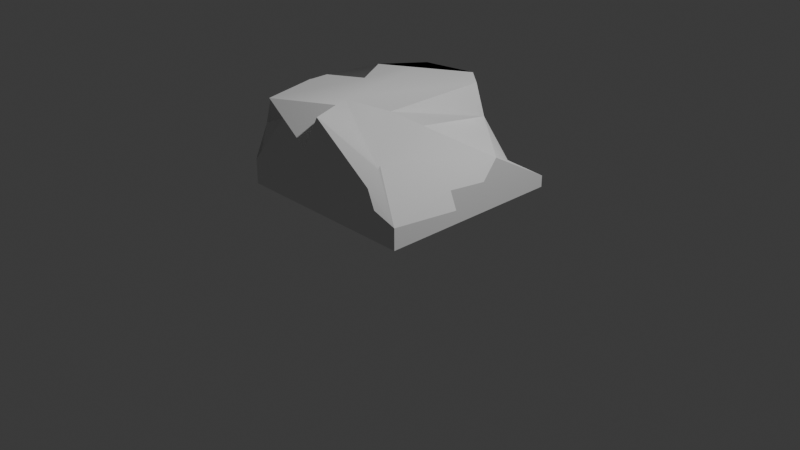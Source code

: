 # Source: rock1_1.blend  (saved by Blender 5.0.119; exported with 4.5.12 LTS)
import bpy
from mathutils import Matrix  # noqa: F401  (used for matrix-valued properties, if any)

bpy.ops.wm.read_factory_settings(use_empty=True)
scene = bpy.context.scene
scene.name = 'Scene'

# ---- collections
col_collection = bpy.data.collections.new('Collection'); scene.collection.children.link(col_collection)

# ---- node groups
ng_smooth_by_angle = bpy.data.node_groups.new('Smooth by Angle', 'GeometryNodeTree')
_s = ng_smooth_by_angle.interface.new_socket(name='Mesh', in_out='OUTPUT', socket_type='NodeSocketGeometry')
_s = ng_smooth_by_angle.interface.new_socket(name='Mesh', in_out='INPUT', socket_type='NodeSocketGeometry')
_s = ng_smooth_by_angle.interface.new_socket(name='Angle', in_out='INPUT', socket_type='NodeSocketFloat')
_s.subtype = 'ANGLE'
_s.default_value = 0.5236
_s.min_value = 0.0
_s.max_value = 3.142
_s.description = 'Maximum face angle for smooth edges'
_s = ng_smooth_by_angle.interface.new_socket(name='Ignore Sharpness', in_out='INPUT', socket_type='NodeSocketBool')
_s.force_non_field = True
ng_smooth_by_angle.is_modifier = True
_N = ng_smooth_by_angle.nodes; _L = ng_smooth_by_angle.links
n0 = _N.new('GeometryNodeSetShadeSmooth'); n0.name = 'Set Shade Smooth'; n0.location = (120, -80)
n0.domain = 'EDGE'
n1 = _N.new('GeometryNodeSetShadeSmooth'); n1.name = 'Set Shade Smooth.001'; n1.location = (300, -80)
n2 = _N.new('NodeGroupOutput'); n2.name = 'Group Output'; n2.location = (480, -80)
n3 = _N.new('GeometryNodeInputMeshEdgeAngle'); n3.name = 'Edge Angle'; n3.location = (-440, -240)
n4 = _N.new('NodeGroupInput'); n4.name = 'Group Input'; n4.location = (-80, -80)
n5 = _N.new('GeometryNodeInputEdgeSmooth'); n5.name = 'Is Edge Smooth'; n5.location = (-260, -120)
n6 = _N.new('GeometryNodeInputShadeSmooth'); n6.name = 'Is Shade Smooth'; n6.location = (-440, -397)
n7 = _N.new('FunctionNodeCompare'); n7.name = 'Compare'; n7.location = (-260, -260)
n7.operation = 'LESS_EQUAL'
n7.inputs[6].default_value = (0.0, 0.0, 0.0, 0.0)
n7.inputs[7].default_value = (0.0, 0.0, 0.0, 0.0)
n8 = _N.new('FunctionNodeBooleanMath'); n8.name = 'Boolean Math.001'; n8.location = (-80, -260)
n9 = _N.new('NodeGroupInput'); n9.name = 'Group Input.001'; n9.location = (-440, -329)
n10 = _N.new('NodeGroupInput'); n10.name = 'Group Input.002'; n10.location = (-259, -189)
n11 = _N.new('FunctionNodeBooleanMath'); n11.name = 'Boolean Math'; n11.location = (-80, -149)
n11.operation = 'OR'
n12 = _N.new('FunctionNodeBooleanMath'); n12.name = 'Boolean Math.002'; n12.location = (-260, -380)
n12.operation = 'OR'
n13 = _N.new('NodeGroupInput'); n13.name = 'Group Input.003'; n13.location = (-440, -460)
_L.new(n3.outputs[0], n7.inputs[0])
_L.new(n1.outputs[0], n2.inputs[0])
_L.new(n9.outputs[1], n7.inputs[1])
_L.new(n7.outputs[0], n8.inputs[0])
_L.new(n4.outputs[0], n0.inputs[0])
_L.new(n0.outputs[0], n1.inputs[0])
_L.new(n8.outputs[0], n0.inputs[2])
_L.new(n10.outputs[2], n11.inputs[1])
_L.new(n5.outputs[0], n11.inputs[0])
_L.new(n11.outputs[0], n0.inputs[1])
_L.new(n13.outputs[2], n12.inputs[1])
_L.new(n6.outputs[0], n12.inputs[0])
_L.new(n12.outputs[0], n8.inputs[1])
n2.is_active_output = True

# ---- world
world_world = bpy.data.worlds.new('World'); scene.world = world_world
world_world.use_nodes = True; world_world.node_tree.nodes.clear()
_N = world_world.node_tree.nodes; _L = world_world.node_tree.links
n0 = _N.new('ShaderNodeOutputWorld'); n0.name = 'World Output'; n0.location = (200, 100)
n1 = _N.new('ShaderNodeBackground'); n1.name = 'Background'; n1.location = (-200, 100)
n1.inputs[0].default_value = (0.05088, 0.05088, 0.05088, 1.0)
_L.new(n1.outputs[0], n0.inputs[0])
n0.is_active_output = True
world_world.color = (0.05088, 0.05088, 0.05088)
world_world.sun_shadow_jitter_overblur = 0.0

# ---- cameras
cam_camera = bpy.data.cameras.new('Camera')
cam_camera.clip_end = 100.0
cam_camera.ortho_scale = 7.314

# ---- lights
light_light = bpy.data.lights.new('Light', 'POINT')
light_light.energy = 1000.0
light_light.shadow_soft_size = 0.1

# ---- meshes
me_circle = bpy.data.meshes.new('Circle')
me_circle.from_pydata([(0.0, 1.0, 0.0), (-0.1951, 0.9808, 0.0), (-0.3827, 0.9239, 0.0), (-0.5556, 0.8315, 0.0), (-0.7071, 0.7071, 0.0), (-0.8315, 0.5556, 0.0), (-0.9239, 0.3827, 0.0), (-0.9808, 0.1951, 0.0), (-1.0, 0.0, 0.0), (-0.9808, -0.1951, 0.0), (-0.9239, -0.3827, 0.0), (-0.8315, -0.5556, 0.0), (-0.7071, -0.7071, 0.0), (-0.5556, -0.8315, 0.0), (-0.3827, -0.9239, 0.0), (-0.1951, -0.9808, 0.0), (0.0, -1.0, 0.0), (0.1951, -0.9808, 0.0), (0.3827, -0.9239, 0.0), (0.5556, -0.8315, 0.0), (0.7071, -0.7071, 0.0), (0.8315, -0.5556, 0.0), (0.9239, -0.3827, 0.0), (0.9808, -0.1951, 0.0), (1.0, 0.0, 0.0), (0.9808, 0.1951, 0.0), (0.9239, 0.3827, 0.0), (0.8315, 0.5556, 0.0), (0.7071, 0.7071, 0.0), (0.5556, 0.8315, 0.0), (0.3827, 0.9239, 0.0), (0.1951, 0.9808, 0.0)], [(1, 0), (2, 1), (3, 2), (4, 3), (5, 4), (6, 5), (7, 6), (8, 7), (9, 8), (10, 9), (11, 10), (12, 11), (13, 12), (14, 13), (15, 14), (16, 15), (17, 16), (18, 17), (19, 18), (20, 19), (21, 20), (22, 21), (23, 22), (24, 23), (25, 24), (26, 25), (27, 26), (28, 27), (29, 28), (30, 29), (31, 30), (0, 31)], [])
_uv = me_circle.uv_layers.new(name='UVMap')
_uv.uv.foreach_set('vector', [])
me_circle.update()
me_cube_002 = bpy.data.meshes.new('Cube.002')
me_cube_002.from_pydata([(-1.0, -1.0, -1.0), (-1.0, 1.0, -1.0), (1.0, -1.0, -1.0), (1.0, 1.0, -1.0), (-0.886, -0.1602, -0.02581), (-0.1513, -0.6673, -0.02581), (0.3223, -0.4105, -0.02581), (-0.8887, -0.3746, -0.02581), (-0.7307, -1.0, -0.02581), (-0.4505, 0.2492, -1.0), (-1.0, 0.3935, -0.3813), (1.0, 1.0, -0.8787), (1.0, 0.306, -0.4835), (-0.4755, 0.8415, -0.02581), (0.2013, 1.0, -0.4752), (-0.0264, -1.0, -0.02581), (1.0, 0.1438, -0.6839), (-0.2265, -1.0, -0.3951), (-0.2142, -0.4995, -0.02581), (-1.0, 1.0, -0.372), (0.5292, -0.1918, -0.1656), (0.07245, 0.9517, -0.02581), (0.3144, 0.7483, -0.02581), (0.3669, 0.3983, -0.3189), (0.5846, 0.6669, -0.4792), (0.5461, 1.0, -0.8543), (-0.6054, 0.6573, -0.2678), (0.3444, 1.0, -0.6326), (-1.0, 1.0, -0.7038), (-1.0, -1.0, -0.7322), (-1.0, 0.5503, -0.1908), (-1.0, 1.0, -0.5279), (-0.03467, -0.978, -0.02581), (0.5766, -0.8255, -0.3672), (-1.0, -0.1953, -0.3903), (-0.777, 0.4388, -0.02581), (-0.8836, -0.3522, -0.02581), (-0.546, 0.04133, -0.02581), (-0.7648, -0.8652, -0.02581), (1.0, -1.0, -0.776), (-0.1465, -1.0, -0.7509), (-0.9665, -0.8116, -0.1378), (-0.7626, -0.865, -0.02581), (0.7389, -1.0, -0.6949), (0.5899, -0.7899, -0.3709), (0.6232, -0.8447, -0.3873), (0.6573, -1.0, -0.5067), (1.0, -0.2983, -0.6321), (1.0, -0.2193, -0.8615), (-0.526, -1.0, -0.1757), (-0.9416, -0.672, -0.102), (-1.0, -0.5321, -0.3955), (-1.0, -0.6916, -0.6545), (-0.5074, -1.0, -0.743), (-0.9817, -0.862, -0.3831), (-0.9029, -1.0, -0.6181), (-0.8397, 0.6241, -0.3333), (-0.1923, -0.441, -1.0)], [], [(1, 3, 2, 57, 9), (2, 39, 40, 53, 29, 0), (3, 11, 12, 16, 47, 48, 39, 2), (1, 28, 27, 25, 11, 3), (0, 29, 28, 1), (20, 12, 23), (8, 42, 38), (49, 17, 5, 8), (22, 14, 21), (9, 57, 2, 0, 1), (18, 33, 44, 12, 20, 6), (13, 21, 14, 26, 30, 35), (6, 22, 21, 13, 35, 37, 4, 36, 42, 8, 5, 18), (12, 44, 47, 16), (22, 6, 20, 23, 14), (27, 28, 31, 19, 26, 14), (23, 12, 24), (14, 12, 25, 27), (14, 23, 24), (11, 25, 12), (28, 29, 52, 10, 31), (10, 52, 51, 34), (31, 10, 30, 56, 19), (38, 41, 49, 8), (30, 10, 34), (30, 34, 35), (4, 37, 35, 34), (17, 40, 39, 43), (17, 43, 46), (41, 38, 7, 50), (38, 42, 36, 7), (46, 45, 33, 32, 15), (47, 44, 39, 48), (43, 39, 44, 45, 46), (45, 44, 33), (51, 50, 7, 36, 4, 34), (53, 40, 17, 49), (52, 29, 55, 54, 51), (53, 49, 54, 55, 29), (51, 54, 49, 41, 50), (19, 56, 30, 26), (17, 15, 32, 5), (15, 17, 46), (5, 32, 33, 18)])
me_cube_002.polygons.foreach_set('use_smooth', [True] * 44)
_uv = me_cube_002.uv_layers.new(name='UVMap')
_uv.uv.foreach_set('vector', [0.125, 0.5, 0.375, 0.5, 0.375, 0.75, 0.226, 0.6801, 0.1937, 0.5939, 0.375, 0.75, 0.403, 0.75, 0.4061, 0.8933, 0.4071, 0.9384, 0.4085, 1.0, 0.375, 1.0, 0.375, 0.5, 0.3902, 0.5, 0.4396, 0.5868, 0.4145, 0.607, 0.421, 0.6623, 0.3923, 0.6524, 0.403, 0.75, 0.375, 0.75, 0.375, 0.25, 0.412, 0.25, 0.4209, 0.418, 0.3932, 0.4433, 0.3902, 0.5, 0.375, 0.5, 0.375, 0.0, 0.4085, 0.0, 0.412, 0.25, 0.375, 0.25, 0.4727, 0.5027, 0.4396, 0.5868, 0.4568, 0.452, 0.4968, 0.101, 0.4968, 0.1059, 0.4968, 0.1051, 0.478, 0.4267, 0.4506, 0.9033, 0.4941, 0.3167, 0.4968, 0.101, 0.4951, 0.4233, 0.4406, 0.4002, 0.4968, 0.3824, 0.1937, 0.5939, 0.226, 0.6801, 0.375, 0.75, 0.125, 0.75, 0.125, 0.5, 0.4924, 0.2992, 0.4461, 0.7188, 0.4459, 0.7147, 0.4396, 0.5868, 0.4727, 0.5027, 0.4873, 0.4658, 0.4968, 0.31, 0.4968, 0.3824, 0.4406, 0.4002, 0.4778, 0.2728, 0.4762, 0.1938, 0.4968, 0.2138, 0.4873, 0.4658, 0.4951, 0.4233, 0.4968, 0.3824, 0.4968, 0.31, 0.4968, 0.2138, 0.4955, 0.2367, 0.4968, 0.1405, 0.4968, 0.1246, 0.4968, 0.1059, 0.4968, 0.101, 0.4941, 0.3167, 0.4924, 0.2992, 0.4396, 0.5868, 0.4459, 0.7147, 0.421, 0.6623, 0.4145, 0.607, 0.4951, 0.4233, 0.4873, 0.4658, 0.4727, 0.5027, 0.4568, 0.452, 0.4406, 0.4002, 0.4209, 0.418, 0.412, 0.25, 0.434, 0.25, 0.4535, 0.25, 0.4778, 0.2728, 0.4406, 0.4002, 0.4568, 0.452, 0.4396, 0.5868, 0.4475, 0.4742, 0.4406, 0.4002, 0.4396, 0.5868, 0.3932, 0.4433, 0.4209, 0.418, 0.4406, 0.4002, 0.4568, 0.452, 0.4475, 0.4742, 0.3902, 0.5, 0.3932, 0.4433, 0.4396, 0.5868, 0.412, 0.25, 0.4085, 0.0, 0.4182, 0.03855, 0.4523, 0.1742, 0.434, 0.25, 0.4523, 0.1742, 0.4182, 0.03855, 0.4506, 0.05849, 0.4512, 0.1006, 0.434, 0.25, 0.4523, 0.1742, 0.4762, 0.1938, 0.4665, 0.2247, 0.4535, 0.25, 0.4968, 0.1051, 0.4828, 0.03613, 0.478, 0.4267, 0.4968, 0.101, 0.4762, 0.1938, 0.4523, 0.1742, 0.4512, 0.1006, 0.4762, 0.1938, 0.4512, 0.1006, 0.4968, 0.2138, 0.4968, 0.1405, 0.4955, 0.2367, 0.4968, 0.2138, 0.4512, 0.1006, 0.4506, 0.9033, 0.4061, 0.8933, 0.403, 0.75, 0.4131, 0.7826, 0.4506, 0.9033, 0.4131, 0.7826, 0.4367, 0.7928, 0.4828, 0.03613, 0.4968, 0.1051, 0.4968, 0.1199, 0.4873, 0.06291, 0.4968, 0.1051, 0.4968, 0.1059, 0.4968, 0.1246, 0.4968, 0.1199, 0.4367, 0.7928, 0.4444, 0.7222, 0.4461, 0.7188, 0.4968, 0.7383, 0.4968, 0.8783, 0.421, 0.6623, 0.4459, 0.7147, 0.403, 0.75, 0.3923, 0.6524, 0.4131, 0.7826, 0.403, 0.75, 0.4459, 0.7147, 0.4444, 0.7222, 0.4367, 0.7928, 0.4444, 0.7222, 0.4459, 0.7147, 0.4461, 0.7188, 0.4506, 0.05849, 0.4873, 0.06291, 0.4968, 0.1199, 0.4968, 0.1246, 0.4968, 0.1405, 0.4512, 0.1006, 0.4071, 0.5156, 0.4061, 0.8933, 0.4506, 0.9033, 0.478, 0.4267, 0.4182, 0.03855, 0.4085, 0.0, 0.4227, 0.08745, 0.4492, 0.1138, 0.4506, 0.05849, 0.4071, 0.5156, 0.478, 0.4267, 0.4492, 0.1138, 0.4227, 0.08745, 0.4085, 0.0, 0.4506, 0.05849, 0.4492, 0.1138, 0.478, 0.4267, 0.4828, 0.03613, 0.4873, 0.06291, 0.4535, 0.25, 0.4665, 0.2247, 0.4762, 0.1938, 0.4778, 0.2728, 0.4506, 0.9033, 0.4968, 0.8783, 0.4968, 0.7383, 0.4941, 0.3167, 0.4968, 0.8783, 0.4506, 0.9033, 0.4367, 0.7928, 0.4941, 0.3167, 0.4968, 0.7383, 0.4461, 0.7188, 0.4924, 0.2992])
me_cube_002.update()

# ---- objects
ob_light = bpy.data.objects.new('Light', light_light)
ob_camera = bpy.data.objects.new('Camera', cam_camera)
ob_circle = bpy.data.objects.new('Circle', me_circle)
ob_cube = bpy.data.objects.new('Cube', me_cube_002)

# ---- transforms, parenting, visibility, modifiers, constraints
ob_light.location = (4.076, 1.005, 5.904)
ob_light.rotation_euler = (0.6503, 0.05522, 1.866)
ob_light.lock_rotations_4d = False
ob_light.empty_display_type = 'ARROWS'
ob_light.color = (0.0, 0.0, 0.0, 0.0)
ob_light.lineart.crease_threshold = 0.0
ob_camera.location = (7.359, -6.926, 4.958)
ob_camera.rotation_euler = (1.109, 0.0, 0.8149)
ob_camera.lock_rotations_4d = False
ob_camera.empty_display_type = 'ARROWS'
ob_camera.color = (0.0, 0.0, 0.0, 0.0)
ob_camera.display_type = 'WIRE'
ob_camera.lineart.crease_threshold = 0.0
ob_circle.location = (0.0, 0.0, 0.0)
_m = ob_circle.modifiers.new('Smooth by Angle', 'NODES')
_m.node_group = ng_smooth_by_angle
_m.use_pin_to_last = True
_m.show_group_selector = False
ob_cube.location = (0.0, 0.0, 1.375)
_m = ob_cube.modifiers.new('Smooth by Angle', 'NODES')
_m.node_group = ng_smooth_by_angle
_m.use_pin_to_last = True
_m.show_group_selector = False

# ---- collection membership
col_collection.objects.link(ob_light)
col_collection.objects.link(ob_camera)
col_collection.objects.link(ob_circle)
col_collection.objects.link(ob_cube)

# ---- scene / render settings (as saved in the file)
scene.camera = ob_camera
scene.frame_start = 1; scene.frame_end = 250; scene.frame_set(1)
scene.render.engine = 'BLENDER_EEVEE_NEXT'
scene.render.bake_bias = 0.0
scene.render.bake_samples = 0
scene.cycles.sampling_pattern = 'TABULATED_SOBOL'
scene.eevee.use_volume_custom_range = False
bpy.context.view_layer.update()
